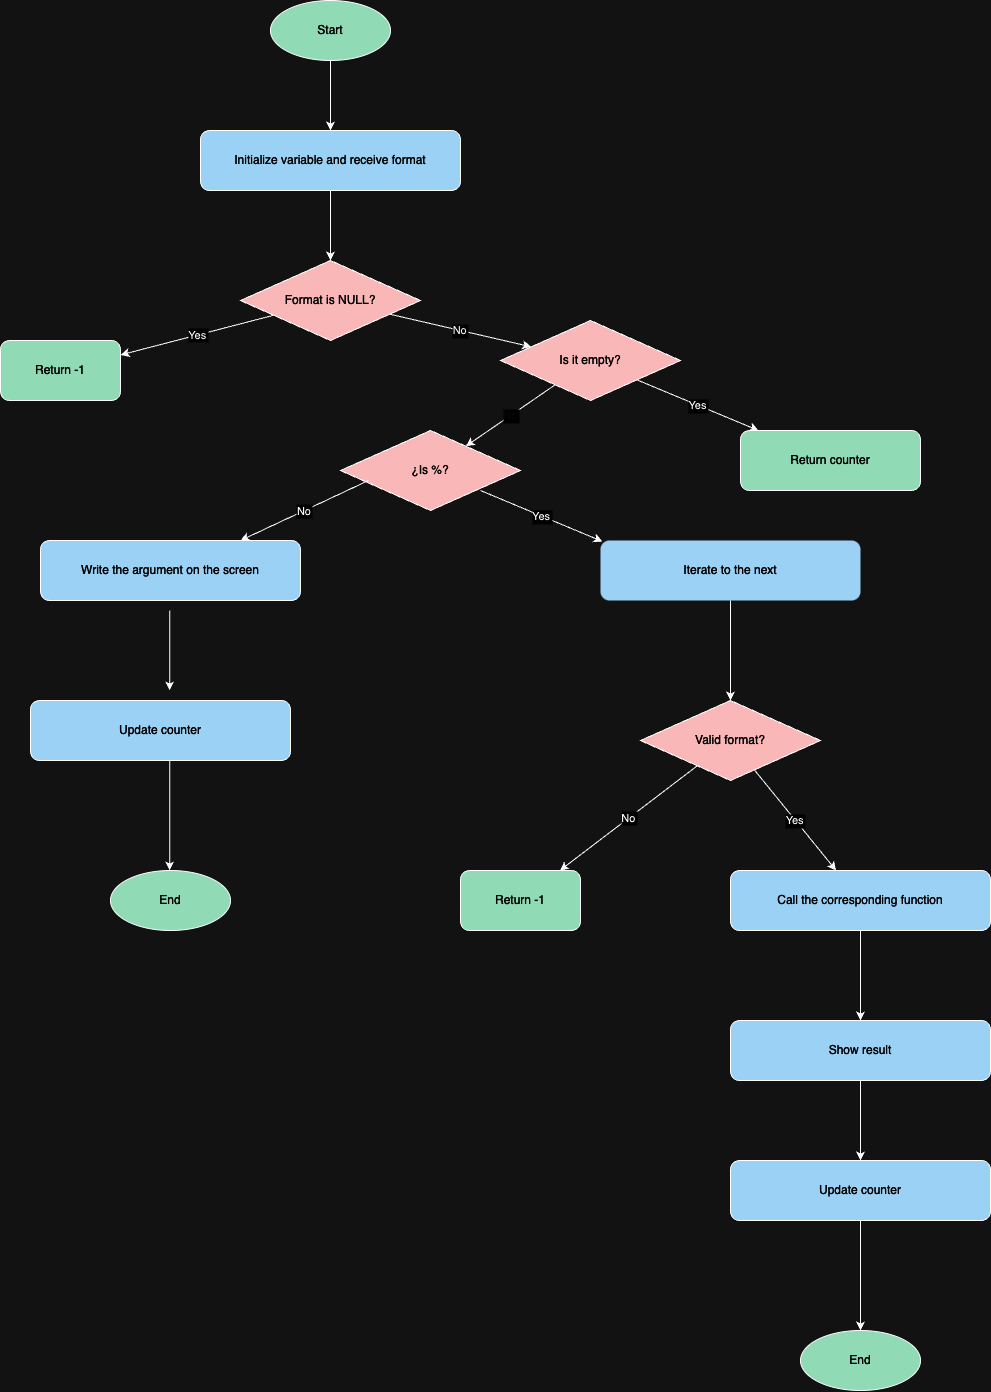

The diagram above was exported from draw.io. Its source (the exported page's mxGraphModel, read from the mxfile embedded in the PNG):
<mxGraphModel dx="1514" dy="1014" grid="1" gridSize="10" guides="1" tooltips="1" connect="1" arrows="1" fold="1" page="1" pageScale="1" pageWidth="850" pageHeight="1100" math="0" shadow="0">
  <root>
    <mxCell id="0" />
    <mxCell id="1" parent="0" />
    <mxCell id="aU6WxrNx5-PwLMr71uLT-10" value="&lt;font color=&quot;#fcfcfc&quot;&gt;Start&lt;/font&gt;" style="ellipse;whiteSpace=wrap;html=1;fillColor=#004A25;" vertex="1" parent="1">
      <mxGeometry x="760" y="200" width="120" height="60" as="geometry" />
    </mxCell>
    <mxCell id="aU6WxrNx5-PwLMr71uLT-11" value="Initialize variable and receive format" style="rounded=1;whiteSpace=wrap;html=1;fillColor=#0A4063;fontColor=#FAFAFA;" vertex="1" parent="1">
      <mxGeometry x="690" y="330" width="260" height="60" as="geometry" />
    </mxCell>
    <mxCell id="aU6WxrNx5-PwLMr71uLT-12" value="Format is NULL?" style="rhombus;whiteSpace=wrap;html=1;fillColor=#6E2C2C;fontColor=#FAFAFA;" vertex="1" parent="1">
      <mxGeometry x="730" y="460" width="180" height="80" as="geometry" />
    </mxCell>
    <mxCell id="aU6WxrNx5-PwLMr71uLT-13" value="Return -1" style="rounded=1;whiteSpace=wrap;html=1;fillColor=#004A25;gradientColor=none;fontColor=#FAFAFA;" vertex="1" parent="1">
      <mxGeometry x="490" y="540" width="120" height="60" as="geometry" />
    </mxCell>
    <mxCell id="aU6WxrNx5-PwLMr71uLT-14" value="Is it empty?" style="rhombus;whiteSpace=wrap;html=1;fillColor=#6E2C2C;fontColor=#FAFAFA;" vertex="1" parent="1">
      <mxGeometry x="990" y="520" width="180" height="80" as="geometry" />
    </mxCell>
    <mxCell id="aU6WxrNx5-PwLMr71uLT-15" value="&lt;font&gt;Return counter&lt;/font&gt;" style="rounded=1;whiteSpace=wrap;html=1;fillColor=#004A25;fontColor=#FAFAFA;" vertex="1" parent="1">
      <mxGeometry x="1230" y="630" width="180" height="60" as="geometry" />
    </mxCell>
    <mxCell id="aU6WxrNx5-PwLMr71uLT-16" value="¿Is %?" style="rhombus;whiteSpace=wrap;html=1;fillColor=#6E2C2C;fontColor=#FAFAFA;" vertex="1" parent="1">
      <mxGeometry x="830" y="630" width="180" height="80" as="geometry" />
    </mxCell>
    <mxCell id="aU6WxrNx5-PwLMr71uLT-17" value="Iterate to the next" style="rounded=1;whiteSpace=wrap;html=1;fillColor=#0A4063;strokeColor=none;fontColor=#FAFAFA;" vertex="1" parent="1">
      <mxGeometry x="1090" y="740" width="260" height="60" as="geometry" />
    </mxCell>
    <mxCell id="aU6WxrNx5-PwLMr71uLT-18" value="Valid format?" style="rhombus;whiteSpace=wrap;html=1;fillColor=#6E2C2C;gradientColor=none;fontColor=#FAFAFA;" vertex="1" parent="1">
      <mxGeometry x="1130" y="900" width="180" height="80" as="geometry" />
    </mxCell>
    <mxCell id="aU6WxrNx5-PwLMr71uLT-20" value="Call the corresponding function" style="rounded=1;whiteSpace=wrap;html=1;fillColor=#0A4063;fontColor=#FAFAFA;" vertex="1" parent="1">
      <mxGeometry x="1220" y="1070" width="260" height="60" as="geometry" />
    </mxCell>
    <mxCell id="aU6WxrNx5-PwLMr71uLT-21" value="Show result" style="rounded=1;whiteSpace=wrap;html=1;fillColor=#0A4063;fontColor=#FAFAFA;" vertex="1" parent="1">
      <mxGeometry x="1220" y="1220" width="260" height="60" as="geometry" />
    </mxCell>
    <mxCell id="aU6WxrNx5-PwLMr71uLT-22" value="Update counter" style="rounded=1;whiteSpace=wrap;html=1;fillColor=#0A4063;fontColor=#FAFAFA;" vertex="1" parent="1">
      <mxGeometry x="1220" y="1360" width="260" height="60" as="geometry" />
    </mxCell>
    <mxCell id="aU6WxrNx5-PwLMr71uLT-24" style="fontColor=#FAFAFA;" edge="1" parent="1" source="aU6WxrNx5-PwLMr71uLT-10" target="aU6WxrNx5-PwLMr71uLT-11">
      <mxGeometry relative="1" as="geometry" />
    </mxCell>
    <mxCell id="aU6WxrNx5-PwLMr71uLT-25" style="fontColor=#FAFAFA;" edge="1" parent="1" source="aU6WxrNx5-PwLMr71uLT-11" target="aU6WxrNx5-PwLMr71uLT-12">
      <mxGeometry relative="1" as="geometry" />
    </mxCell>
    <mxCell id="aU6WxrNx5-PwLMr71uLT-26" value="Yes" style="fontColor=#0A0A0A;" edge="1" parent="1" source="aU6WxrNx5-PwLMr71uLT-12" target="aU6WxrNx5-PwLMr71uLT-13">
      <mxGeometry x="-0.0082" relative="1" as="geometry">
        <mxPoint x="670" y="610" as="targetPoint" />
        <mxPoint as="offset" />
      </mxGeometry>
    </mxCell>
    <mxCell id="aU6WxrNx5-PwLMr71uLT-27" value="No" style="fontColor=#141414;" edge="1" parent="1" source="aU6WxrNx5-PwLMr71uLT-12" target="aU6WxrNx5-PwLMr71uLT-14">
      <mxGeometry relative="1" as="geometry" />
    </mxCell>
    <mxCell id="aU6WxrNx5-PwLMr71uLT-28" value="Yes" style="fontColor=#050505;" edge="1" parent="1" source="aU6WxrNx5-PwLMr71uLT-14" target="aU6WxrNx5-PwLMr71uLT-15">
      <mxGeometry x="0.0048" relative="1" as="geometry">
        <mxPoint as="offset" />
      </mxGeometry>
    </mxCell>
    <mxCell id="aU6WxrNx5-PwLMr71uLT-29" value="No" style="fontColor=#FAFAFA;" edge="1" parent="1" source="aU6WxrNx5-PwLMr71uLT-14" target="aU6WxrNx5-PwLMr71uLT-16">
      <mxGeometry x="0.0016" relative="1" as="geometry">
        <mxPoint as="offset" />
      </mxGeometry>
    </mxCell>
    <mxCell id="aU6WxrNx5-PwLMr71uLT-30" style="fontColor=#FAFAFA;" edge="1" parent="1" source="aU6WxrNx5-PwLMr71uLT-17" target="aU6WxrNx5-PwLMr71uLT-18">
      <mxGeometry relative="1" as="geometry" />
    </mxCell>
    <mxCell id="aU6WxrNx5-PwLMr71uLT-31" value="No" style="fontColor=#000000;" edge="1" parent="1" source="aU6WxrNx5-PwLMr71uLT-18">
      <mxGeometry x="-0.003" relative="1" as="geometry">
        <mxPoint x="1049.375" y="1069.9999999999998" as="targetPoint" />
        <mxPoint as="offset" />
      </mxGeometry>
    </mxCell>
    <mxCell id="aU6WxrNx5-PwLMr71uLT-32" value="Yes" style="fontColor=#000000;" edge="1" parent="1" source="aU6WxrNx5-PwLMr71uLT-18" target="aU6WxrNx5-PwLMr71uLT-20">
      <mxGeometry x="-0.0031" relative="1" as="geometry">
        <mxPoint as="offset" />
      </mxGeometry>
    </mxCell>
    <mxCell id="aU6WxrNx5-PwLMr71uLT-33" style="fontColor=#FAFAFA;" edge="1" parent="1" source="aU6WxrNx5-PwLMr71uLT-20" target="aU6WxrNx5-PwLMr71uLT-21">
      <mxGeometry relative="1" as="geometry" />
    </mxCell>
    <mxCell id="aU6WxrNx5-PwLMr71uLT-34" style="fontColor=#FAFAFA;" edge="1" parent="1" source="aU6WxrNx5-PwLMr71uLT-21" target="aU6WxrNx5-PwLMr71uLT-22">
      <mxGeometry relative="1" as="geometry" />
    </mxCell>
    <mxCell id="aU6WxrNx5-PwLMr71uLT-35" style="fontColor=#FAFAFA;" edge="1" parent="1" source="aU6WxrNx5-PwLMr71uLT-22">
      <mxGeometry relative="1" as="geometry">
        <mxPoint x="1350" y="1530" as="targetPoint" />
      </mxGeometry>
    </mxCell>
    <mxCell id="aU6WxrNx5-PwLMr71uLT-36" value="Yes" style="fontColor=#000000;" edge="1" parent="1">
      <mxGeometry x="0.0006" relative="1" as="geometry">
        <mxPoint x="970" y="690" as="sourcePoint" />
        <mxPoint x="1092" y="741" as="targetPoint" />
        <mxPoint as="offset" />
      </mxGeometry>
    </mxCell>
    <mxCell id="aU6WxrNx5-PwLMr71uLT-37" value="No" style="fontColor=#000000;" edge="1" parent="1">
      <mxGeometry x="0.0012" relative="1" as="geometry">
        <mxPoint x="858" y="680" as="sourcePoint" />
        <mxPoint x="730" y="740" as="targetPoint" />
        <mxPoint as="offset" />
      </mxGeometry>
    </mxCell>
    <mxCell id="aU6WxrNx5-PwLMr71uLT-38" value="Write the argument on the screen" style="rounded=1;whiteSpace=wrap;html=1;fillColor=#0A4063;fontColor=#FAFAFA;" vertex="1" parent="1">
      <mxGeometry x="530" y="740" width="260" height="60" as="geometry" />
    </mxCell>
    <mxCell id="aU6WxrNx5-PwLMr71uLT-39" value="Update counter" style="rounded=1;whiteSpace=wrap;html=1;fillColor=#0A4063;fontColor=#FAFAFA;" vertex="1" parent="1">
      <mxGeometry x="520" y="900" width="260" height="60" as="geometry" />
    </mxCell>
    <mxCell id="aU6WxrNx5-PwLMr71uLT-40" style="fontColor=#FAFAFA;" edge="1" parent="1">
      <mxGeometry relative="1" as="geometry">
        <mxPoint x="659.17" y="810" as="sourcePoint" />
        <mxPoint x="659.17" y="890" as="targetPoint" />
        <Array as="points">
          <mxPoint x="659.17" y="830" />
        </Array>
      </mxGeometry>
    </mxCell>
    <mxCell id="aU6WxrNx5-PwLMr71uLT-41" style="fontColor=#FAFAFA;" edge="1" parent="1">
      <mxGeometry relative="1" as="geometry">
        <mxPoint x="659.17" y="960" as="sourcePoint" />
        <mxPoint x="659.17" y="1070" as="targetPoint" />
      </mxGeometry>
    </mxCell>
    <mxCell id="aU6WxrNx5-PwLMr71uLT-42" value="End" style="ellipse;whiteSpace=wrap;html=1;fillColor=#004A25;fontColor=#FAFAFA;" vertex="1" parent="1">
      <mxGeometry x="600" y="1070" width="120" height="60" as="geometry" />
    </mxCell>
    <mxCell id="aU6WxrNx5-PwLMr71uLT-43" value="Return -1" style="rounded=1;whiteSpace=wrap;html=1;fillColor=#004A25;gradientColor=none;fontColor=#FAFAFA;" vertex="1" parent="1">
      <mxGeometry x="950" y="1070" width="120" height="60" as="geometry" />
    </mxCell>
    <mxCell id="aU6WxrNx5-PwLMr71uLT-44" value="End" style="ellipse;whiteSpace=wrap;html=1;fillColor=#004A25;fontColor=#FAFAFA;" vertex="1" parent="1">
      <mxGeometry x="1290" y="1530" width="120" height="60" as="geometry" />
    </mxCell>
  </root>
</mxGraphModel>